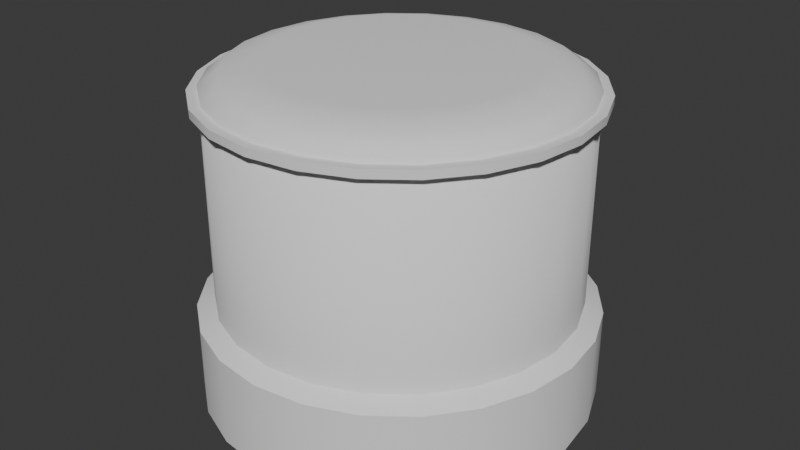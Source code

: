 # Source: krishaKrugBo4ka.blend  (saved by Blender 4.1.24; exported with 4.5.12 LTS)
import bpy
from mathutils import Matrix  # noqa: F401  (used for matrix-valued properties, if any)

bpy.ops.wm.read_factory_settings(use_empty=True)
scene = bpy.context.scene
scene.name = 'Scene'

# ---- collections
col_collection = bpy.data.collections.new('Collection'); scene.collection.children.link(col_collection)
col_krishi = bpy.data.collections.new('krishi'); scene.collection.children.link(col_krishi)

# ---- world
world_world = bpy.data.worlds.new('World'); scene.world = world_world
world_world.use_nodes = True; world_world.node_tree.nodes.clear()
_N = world_world.node_tree.nodes; _L = world_world.node_tree.links
n0 = _N.new('ShaderNodeOutputWorld'); n0.name = 'World Output'; n0.location = (300, 300)
n1 = _N.new('ShaderNodeBackground'); n1.name = 'Background'; n1.location = (10, 300)
n1.inputs[0].default_value = (0.05088, 0.05088, 0.05088, 1.0)
_L.new(n1.outputs[0], n0.inputs[0])
n0.is_active_output = True
world_world.color = (0.05088, 0.05088, 0.05088)
world_world.use_sun_shadow = False
world_world.sun_shadow_jitter_overblur = 0.0

# ---- meshes
me_cylinder_018 = bpy.data.meshes.new('Cylinder.018')
me_cylinder_018.from_pydata([(7.153e-07, 1.53, 5.767), (7.153e-07, 1.53, 7.567), (0.396, 1.478, 5.767), (0.396, 1.478, 7.567), (0.765, 1.325, 5.767), (0.765, 1.325, 7.567), (1.082, 1.082, 5.767), (1.082, 1.082, 7.567), (1.325, 0.765, 5.767), (1.325, 0.765, 7.567), (1.478, 0.396, 5.767), (1.478, 0.396, 7.567), (1.53, 2.649e-07, 5.767), (1.53, 2.649e-07, 7.567), (1.478, -0.396, 5.767), (1.478, -0.396, 7.567), (1.325, -0.765, 5.767), (1.325, -0.765, 7.567), (1.082, -1.082, 5.767), (1.082, -1.082, 7.567), (0.765, -1.325, 5.767), (0.765, -1.325, 7.567), (0.396, -1.478, 5.767), (0.396, -1.478, 7.567), (7.153e-07, -1.53, 5.767), (7.153e-07, -1.53, 7.567), (-0.396, -1.478, 5.767), (-0.396, -1.478, 7.567), (-0.765, -1.325, 5.767), (-0.765, -1.325, 7.567), (-1.082, -1.082, 5.767), (-1.082, -1.082, 7.567), (-1.325, -0.765, 5.767), (-1.325, -0.765, 7.567), (-1.478, -0.396, 5.767), (-1.478, -0.396, 7.567), (-1.53, 2.649e-07, 5.767), (-1.53, 2.649e-07, 7.567), (-1.478, 0.396, 5.767), (-1.478, 0.396, 7.567), (-1.325, 0.765, 5.767), (-1.325, 0.765, 7.567), (-1.082, 1.082, 5.767), (-1.082, 1.082, 7.567), (-0.765, 1.325, 5.767), (-0.765, 1.325, 7.567), (-0.396, 1.478, 5.767), (-0.396, 1.478, 7.567), (7.153e-07, 1.449, -46.06), (7.153e-07, 1.449, 8.485), (0.375, 1.399, -46.06), (0.375, 1.399, 8.485), (0.7244, 1.255, -46.06), (0.7244, 1.255, 8.485), (1.025, 1.025, -46.06), (1.025, 1.025, 8.485), (1.255, 0.7244, -46.06), (1.255, 0.7244, 8.485), (1.399, 0.375, -46.06), (1.399, 0.375, 8.485), (1.449, -9.99e-08, -46.06), (1.449, -9.99e-08, 8.485), (1.399, -0.375, -46.06), (1.399, -0.375, 8.485), (1.255, -0.7244, -46.06), (1.255, -0.7244, 8.485), (1.025, -1.025, -46.06), (1.025, -1.025, 8.485), (0.7244, -1.255, -46.06), (0.7244, -1.255, 8.485), (0.375, -1.399, -46.06), (0.375, -1.399, 8.485), (7.153e-07, -1.449, -46.06), (7.153e-07, -1.449, 8.485), (-0.375, -1.399, -46.06), (-0.375, -1.399, 8.485), (-0.7244, -1.255, -46.06), (-0.7244, -1.255, 8.485), (-1.025, -1.025, -46.06), (-1.025, -1.025, 8.485), (-1.255, -0.7244, -46.06), (-1.255, -0.7244, 8.485), (-1.399, -0.375, -46.06), (-1.399, -0.375, 8.485), (-1.449, -9.99e-08, -46.06), (-1.449, -9.99e-08, 8.485), (-1.399, 0.375, -46.06), (-1.399, 0.375, 8.485), (-1.255, 0.7244, -46.06), (-1.255, 0.7244, 8.485), (-1.025, 1.025, -46.06), (-1.025, 1.025, 8.485), (-0.7244, 1.255, -46.06), (-0.7244, 1.255, 8.485), (-0.375, 1.399, -46.06), (-0.375, 1.399, 8.485), (0.3375, 1.26, 11.21), (7.153e-07, 1.304, 11.21), (0.652, 1.129, 11.21), (0.9221, 0.9221, 11.21), (1.129, 0.652, 11.21), (1.26, 0.3375, 11.21), (1.304, -9.99e-08, 11.21), (1.26, -0.3375, 11.21), (1.129, -0.652, 11.21), (0.9221, -0.9221, 11.21), (0.652, -1.129, 11.21), (0.3375, -1.26, 11.21), (7.153e-07, -1.304, 11.21), (-0.3375, -1.26, 11.21), (-0.652, -1.129, 11.21), (-0.9221, -0.9221, 11.21), (-1.129, -0.652, 11.21), (-1.26, -0.3375, 11.21), (-1.304, -9.99e-08, 11.21), (-1.26, 0.3375, 11.21), (-1.129, 0.652, 11.21), (-0.9221, 0.9221, 11.21), (-0.652, 1.129, 11.21), (-0.3375, 1.26, 11.21), (0.27, 1.008, 13.03), (7.153e-07, 1.043, 13.03), (0.5216, 0.9034, 13.03), (0.7376, 0.7376, 13.03), (0.9034, 0.5216, 13.03), (1.008, 0.27, 13.03), (1.043, -2.381e-07, 13.03), (1.008, -0.27, 13.03), (0.9034, -0.5216, 13.03), (0.7376, -0.7376, 13.03), (0.5216, -0.9034, 13.03), (0.27, -1.008, 13.03), (7.153e-07, -1.043, 13.03), (-0.27, -1.008, 13.03), (-0.5216, -0.9034, 13.03), (-0.7376, -0.7376, 13.03), (-0.9034, -0.5216, 13.03), (-1.008, -0.27, 13.03), (-1.043, -2.381e-07, 13.03), (-1.008, 0.27, 13.03), (-0.9034, 0.5216, 13.03), (-0.7376, 0.7376, 13.03), (-0.5216, 0.9034, 13.03), (-0.27, 1.008, 13.03)], [], [(0, 1, 3, 2), (2, 3, 5, 4), (4, 5, 7, 6), (6, 7, 9, 8), (8, 9, 11, 10), (10, 11, 13, 12), (12, 13, 15, 14), (14, 15, 17, 16), (16, 17, 19, 18), (18, 19, 21, 20), (20, 21, 23, 22), (22, 23, 25, 24), (24, 25, 27, 26), (26, 27, 29, 28), (28, 29, 31, 30), (30, 31, 33, 32), (32, 33, 35, 34), (34, 35, 37, 36), (36, 37, 39, 38), (38, 39, 41, 40), (40, 41, 43, 42), (42, 43, 45, 44), (3, 1, 47, 45, 43, 41, 39, 37, 35, 33, 31, 29, 27, 25, 23, 21, 19, 17, 15, 13, 11, 9, 7, 5), (44, 45, 47, 46), (46, 47, 1, 0), (0, 2, 4, 6, 8, 10, 12, 14, 16, 18, 20, 22, 24, 26, 28, 30, 32, 34, 36, 38, 40, 42, 44, 46), (48, 49, 51, 50), (50, 51, 53, 52), (52, 53, 55, 54), (54, 55, 57, 56), (56, 57, 59, 58), (58, 59, 61, 60), (60, 61, 63, 62), (62, 63, 65, 64), (64, 65, 67, 66), (66, 67, 69, 68), (68, 69, 71, 70), (70, 71, 73, 72), (72, 73, 75, 74), (74, 75, 77, 76), (76, 77, 79, 78), (78, 79, 81, 80), (80, 81, 83, 82), (82, 83, 85, 84), (84, 85, 87, 86), (86, 87, 89, 88), (88, 89, 91, 90), (90, 91, 93, 92), (57, 55, 99, 100), (92, 93, 95, 94), (94, 95, 49, 48), (117, 116, 140, 141), (67, 65, 104, 105), (77, 75, 109, 110), (87, 85, 114, 115), (49, 95, 119, 97), (53, 51, 96, 98), (63, 61, 102, 103), (73, 71, 107, 108), (83, 81, 112, 113), (93, 91, 117, 118), (59, 57, 100, 101), (69, 67, 105, 106), (79, 77, 110, 111), (89, 87, 115, 116), (55, 53, 98, 99), (65, 63, 103, 104), (51, 49, 97, 96), (75, 73, 108, 109), (85, 83, 113, 114), (95, 93, 118, 119), (61, 59, 101, 102), (71, 69, 106, 107), (81, 79, 111, 112), (91, 89, 116, 117), (120, 121, 143, 142, 141, 140, 139, 138, 137, 136, 135, 134, 133, 132, 131, 130, 129, 128, 127, 126, 125, 124, 123, 122), (110, 109, 133, 134), (103, 102, 126, 127), (118, 117, 141, 142), (111, 110, 134, 135), (104, 103, 127, 128), (119, 118, 142, 143), (96, 97, 121, 120), (112, 111, 135, 136), (105, 104, 128, 129), (97, 119, 143, 121), (98, 96, 120, 122), (113, 112, 136, 137), (106, 105, 129, 130), (99, 98, 122, 123), (114, 113, 137, 138), (107, 106, 130, 131), (100, 99, 123, 124), (115, 114, 138, 139), (108, 107, 131, 132), (101, 100, 124, 125), (116, 115, 139, 140), (109, 108, 132, 133), (102, 101, 125, 126)])
me_cylinder_018.polygons.foreach_set('use_smooth', [True] * 99)
_k = set([(0, 2), (0, 46), (1, 3), (1, 47), (2, 4), (3, 5), (4, 6), (5, 7), (6, 8), (7, 9), (8, 10), (9, 11), (10, 12), (11, 13), (12, 14), (13, 15), (14, 16), (15, 17), (16, 18), (17, 19), (18, 20), (19, 21), (20, 22), (21, 23), (22, 24), (23, 25), (24, 26), (25, 27), (26, 28), (27, 29), (28, 30), (29, 31), (30, 32), (31, 33), (32, 34), (33, 35), (34, 36), (35, 37), (36, 38), (37, 39), (38, 40), (39, 41), (40, 42), (41, 43), (42, 44), (43, 45), (44, 46), (45, 47)])
me_cylinder_018.attributes.new('sharp_edge', 'BOOLEAN', 'EDGE').data.foreach_set('value', [ (min(e.vertices), max(e.vertices)) in _k for e in me_cylinder_018.edges])
_uv = me_cylinder_018.uv_layers.new(name='UVMap')
_uv.uv.foreach_set('vector', [1.0, 0.5, 1.0, 1.0, 0.9583, 1.0, 0.9583, 0.5, 0.9583, 0.5, 0.9583, 1.0, 0.9167, 1.0, 0.9167, 0.5, 0.9167, 0.5, 0.9167, 1.0, 0.875, 1.0, 0.875, 0.5, 0.875, 0.5, 0.875, 1.0, 0.8333, 1.0, 0.8333, 0.5, 0.8333, 0.5, 0.8333, 1.0, 0.7917, 1.0, 0.7917, 0.5, 0.7917, 0.5, 0.7917, 1.0, 0.75, 1.0, 0.75, 0.5, 0.75, 0.5, 0.75, 1.0, 0.7083, 1.0, 0.7083, 0.5, 0.7083, 0.5, 0.7083, 1.0, 0.6667, 1.0, 0.6667, 0.5, 0.6667, 0.5, 0.6667, 1.0, 0.625, 1.0, 0.625, 0.5, 0.625, 0.5, 0.625, 1.0, 0.5833, 1.0, 0.5833, 0.5, 0.5833, 0.5, 0.5833, 1.0, 0.5417, 1.0, 0.5417, 0.5, 0.5417, 0.5, 0.5417, 1.0, 0.5, 1.0, 0.5, 0.5, 0.5, 0.5, 0.5, 1.0, 0.4583, 1.0, 0.4583, 0.5, 0.4583, 0.5, 0.4583, 1.0, 0.4167, 1.0, 0.4167, 0.5, 0.4167, 0.5, 0.4167, 1.0, 0.375, 1.0, 0.375, 0.5, 0.375, 0.5, 0.375, 1.0, 0.3333, 1.0, 0.3333, 0.5, 0.3333, 0.5, 0.3333, 1.0, 0.2917, 1.0, 0.2917, 0.5, 0.2917, 0.5, 0.2917, 1.0, 0.25, 1.0, 0.25, 0.5, 0.25, 0.5, 0.25, 1.0, 0.2083, 1.0, 0.2083, 0.5, 0.2083, 0.5, 0.2083, 1.0, 0.1667, 1.0, 0.1667, 0.5, 0.1667, 0.5, 0.1667, 1.0, 0.125, 1.0, 0.125, 0.5, 0.125, 0.5, 0.125, 1.0, 0.08333, 1.0, 0.08333, 0.5, 0.3121, 0.4818, 0.25, 0.49, 0.1879, 0.4818, 0.13, 0.4578, 0.08029, 0.4197, 0.04215, 0.37, 0.01818, 0.3121, 0.01, 0.25, 0.01818, 0.1879, 0.04215, 0.13, 0.08029, 0.08029, 0.13, 0.04215, 0.1879, 0.01818, 0.25, 0.01, 0.3121, 0.01818, 0.37, 0.04215, 0.4197, 0.08029, 0.4578, 0.13, 0.4818, 0.1879, 0.49, 0.25, 0.4818, 0.3121, 0.4578, 0.37, 0.4197, 0.4197, 0.37, 0.4578, 0.08333, 0.5, 0.08333, 1.0, 0.04167, 1.0, 0.04167, 0.5, 0.04167, 0.5, 0.04167, 1.0, -1.863e-07, 1.0, -1.863e-07, 0.5, 0.75, 0.49, 0.8121, 0.4818, 0.87, 0.4578, 0.9197, 0.4197, 0.9578, 0.37, 0.9818, 0.3121, 0.99, 0.25, 0.9818, 0.1879, 0.9578, 0.13, 0.9197, 0.08029, 0.87, 0.04215, 0.8121, 0.01818, 0.75, 0.01, 0.6879, 0.01818, 0.63, 0.04215, 0.5803, 0.08029, 0.5422, 0.13, 0.5182, 0.1879, 0.51, 0.25, 0.5182, 0.3121, 0.5422, 0.37, 0.5803, 0.4197, 0.63, 0.4578, 0.6879, 0.4818, 1.0, 0.5, 1.0, 1.0, 0.9583, 1.0, 0.9583, 0.5, 0.9583, 0.5, 0.9583, 1.0, 0.9167, 1.0, 0.9167, 0.5, 0.9167, 0.5, 0.9167, 1.0, 0.875, 1.0, 0.875, 0.5, 0.875, 0.5, 0.875, 1.0, 0.8333, 1.0, 0.8333, 0.5, 0.8333, 0.5, 0.8333, 1.0, 0.7917, 1.0, 0.7917, 0.5, 0.7917, 0.5, 0.7917, 1.0, 0.75, 1.0, 0.75, 0.5, 0.75, 0.5, 0.75, 1.0, 0.7083, 1.0, 0.7083, 0.5, 0.7083, 0.5, 0.7083, 1.0, 0.6667, 1.0, 0.6667, 0.5, 0.6667, 0.5, 0.6667, 1.0, 0.625, 1.0, 0.625, 0.5, 0.625, 0.5, 0.625, 1.0, 0.5833, 1.0, 0.5833, 0.5, 0.5833, 0.5, 0.5833, 1.0, 0.5417, 1.0, 0.5417, 0.5, 0.5417, 0.5, 0.5417, 1.0, 0.5, 1.0, 0.5, 0.5, 0.5, 0.5, 0.5, 1.0, 0.4583, 1.0, 0.4583, 0.5, 0.4583, 0.5, 0.4583, 1.0, 0.4167, 1.0, 0.4167, 0.5, 0.4167, 0.5, 0.4167, 1.0, 0.375, 1.0, 0.375, 0.5, 0.375, 0.5, 0.375, 1.0, 0.3333, 1.0, 0.3333, 0.5, 0.3333, 0.5, 0.3333, 1.0, 0.2917, 1.0, 0.2917, 0.5, 0.2917, 0.5, 0.2917, 1.0, 0.25, 1.0, 0.25, 0.5, 0.25, 0.5, 0.25, 1.0, 0.2083, 1.0, 0.2083, 0.5, 0.2083, 0.5, 0.2083, 1.0, 0.1667, 1.0, 0.1667, 0.5, 0.1667, 0.5, 0.1667, 1.0, 0.125, 1.0, 0.125, 0.5, 0.125, 0.5, 0.125, 1.0, 0.08333, 1.0, 0.08333, 0.5, 0.8333, 1.0, 0.875, 1.0, 0.875, 1.0, 0.8333, 1.0, 0.08333, 0.5, 0.08333, 1.0, 0.04167, 1.0, 0.04167, 0.5, 0.04167, 0.5, 0.04167, 1.0, -1.863e-07, 1.0, -1.863e-07, 0.5, 0.125, 1.0, 0.1667, 1.0, 0.1667, 1.0, 0.125, 1.0, 0.625, 1.0, 0.6667, 1.0, 0.6667, 1.0, 0.625, 1.0, 0.4167, 1.0, 0.4583, 1.0, 0.4583, 1.0, 0.4167, 1.0, 0.2083, 1.0, 0.25, 1.0, 0.25, 1.0, 0.2083, 1.0, -1.863e-07, 1.0, 0.04167, 1.0, 0.04167, 1.0, -1.863e-07, 1.0, 0.9167, 1.0, 0.9583, 1.0, 0.9583, 1.0, 0.9167, 1.0, 0.7083, 1.0, 0.75, 1.0, 0.75, 1.0, 0.7083, 1.0, 0.5, 1.0, 0.5417, 1.0, 0.5417, 1.0, 0.5, 1.0, 0.2917, 1.0, 0.3333, 1.0, 0.3333, 1.0, 0.2917, 1.0, 0.08333, 1.0, 0.125, 1.0, 0.125, 1.0, 0.08333, 1.0, 0.7917, 1.0, 0.8333, 1.0, 0.8333, 1.0, 0.7917, 1.0, 0.5833, 1.0, 0.625, 1.0, 0.625, 1.0, 0.5833, 1.0, 0.375, 1.0, 0.4167, 1.0, 0.4167, 1.0, 0.375, 1.0, 0.1667, 1.0, 0.2083, 1.0, 0.2083, 1.0, 0.1667, 1.0, 0.875, 1.0, 0.9167, 1.0, 0.9167, 1.0, 0.875, 1.0, 0.6667, 1.0, 0.7083, 1.0, 0.7083, 1.0, 0.6667, 1.0, 0.9583, 1.0, 1.0, 1.0, 1.0, 1.0, 0.9583, 1.0, 0.4583, 1.0, 0.5, 1.0, 0.5, 1.0, 0.4583, 1.0, 0.25, 1.0, 0.2917, 1.0, 0.2917, 1.0, 0.25, 1.0, 0.04167, 1.0, 0.08333, 1.0, 0.08333, 1.0, 0.04167, 1.0, 0.75, 1.0, 0.7917, 1.0, 0.7917, 1.0, 0.75, 1.0, 0.5417, 1.0, 0.5833, 1.0, 0.5833, 1.0, 0.5417, 1.0, 0.3333, 1.0, 0.375, 1.0, 0.375, 1.0, 0.3333, 1.0, 0.125, 1.0, 0.1667, 1.0, 0.1667, 1.0, 0.125, 1.0, 0.3121, 0.4818, 0.25, 0.49, 0.1879, 0.4818, 0.13, 0.4578, 0.08029, 0.4197, 0.04215, 0.37, 0.01818, 0.3121, 0.01, 0.25, 0.01818, 0.1879, 0.04215, 0.13, 0.08029, 0.08029, 0.13, 0.04215, 0.1879, 0.01818, 0.25, 0.01, 0.3121, 0.01818, 0.37, 0.04215, 0.4197, 0.08029, 0.4578, 0.13, 0.4818, 0.1879, 0.49, 0.25, 0.4818, 0.3121, 0.4578, 0.37, 0.4197, 0.4197, 0.37, 0.4578, 0.4167, 1.0, 0.4583, 1.0, 0.4583, 1.0, 0.4167, 1.0, 0.7083, 1.0, 0.75, 1.0, 0.75, 1.0, 0.7083, 1.0, 0.08333, 1.0, 0.125, 1.0, 0.125, 1.0, 0.08333, 1.0, 0.375, 1.0, 0.4167, 1.0, 0.4167, 1.0, 0.375, 1.0, 0.6667, 1.0, 0.7083, 1.0, 0.7083, 1.0, 0.6667, 1.0, 0.04167, 1.0, 0.08333, 1.0, 0.08333, 1.0, 0.04167, 1.0, 0.9583, 1.0, 1.0, 1.0, 1.0, 1.0, 0.9583, 1.0, 0.3333, 1.0, 0.375, 1.0, 0.375, 1.0, 0.3333, 1.0, 0.625, 1.0, 0.6667, 1.0, 0.6667, 1.0, 0.625, 1.0, -1.863e-07, 1.0, 0.04167, 1.0, 0.04167, 1.0, -1.863e-07, 1.0, 0.9167, 1.0, 0.9583, 1.0, 0.9583, 1.0, 0.9167, 1.0, 0.2917, 1.0, 0.3333, 1.0, 0.3333, 1.0, 0.2917, 1.0, 0.5833, 1.0, 0.625, 1.0, 0.625, 1.0, 0.5833, 1.0, 0.875, 1.0, 0.9167, 1.0, 0.9167, 1.0, 0.875, 1.0, 0.25, 1.0, 0.2917, 1.0, 0.2917, 1.0, 0.25, 1.0, 0.5417, 1.0, 0.5833, 1.0, 0.5833, 1.0, 0.5417, 1.0, 0.8333, 1.0, 0.875, 1.0, 0.875, 1.0, 0.8333, 1.0, 0.2083, 1.0, 0.25, 1.0, 0.25, 1.0, 0.2083, 1.0, 0.5, 1.0, 0.5417, 1.0, 0.5417, 1.0, 0.5, 1.0, 0.7917, 1.0, 0.8333, 1.0, 0.8333, 1.0, 0.7917, 1.0, 0.1667, 1.0, 0.2083, 1.0, 0.2083, 1.0, 0.1667, 1.0, 0.4583, 1.0, 0.5, 1.0, 0.5, 1.0, 0.4583, 1.0, 0.75, 1.0, 0.7917, 1.0, 0.7917, 1.0, 0.75, 1.0])
me_cylinder_018.update()
me_cylinder_019 = bpy.data.meshes.new('Cylinder.019')
me_cylinder_019.from_pydata([(2.384e-07, 1.449, -12.88), (2.384e-07, 1.449, 1.263), (0.375, 1.399, -12.88), (0.375, 1.399, 1.263), (0.7244, 1.255, -12.88), (0.7244, 1.255, 1.263), (1.025, 1.025, -12.88), (1.025, 1.025, 1.263), (1.255, 0.7244, -12.88), (1.255, 0.7244, 1.263), (1.399, 0.375, -12.88), (1.399, 0.375, 1.263), (1.449, 4.207e-08, -12.88), (1.449, 4.207e-08, 1.263), (1.399, -0.375, -12.88), (1.399, -0.375, 1.263), (1.255, -0.7244, -12.88), (1.255, -0.7244, 1.263), (1.025, -1.025, -12.88), (1.025, -1.025, 1.263), (0.7244, -1.255, -12.88), (0.7244, -1.255, 1.263), (0.375, -1.399, -12.88), (0.375, -1.399, 1.263), (2.384e-07, -1.449, -12.88), (2.384e-07, -1.449, 1.263), (-0.375, -1.399, -12.88), (-0.375, -1.399, 1.263), (-0.7244, -1.255, -12.88), (-0.7244, -1.255, 1.263), (-1.025, -1.025, -12.88), (-1.025, -1.025, 1.263), (-1.255, -0.7244, -12.88), (-1.255, -0.7244, 1.263), (-1.399, -0.375, -12.88), (-1.399, -0.375, 1.263), (-1.449, 4.207e-08, -12.88), (-1.449, 4.207e-08, 1.263), (-1.399, 0.375, -12.88), (-1.399, 0.375, 1.263), (-1.255, 0.7244, -12.88), (-1.255, 0.7244, 1.263), (-1.025, 1.025, -12.88), (-1.025, 1.025, 1.263), (-0.7244, 1.255, -12.88), (-0.7244, 1.255, 1.263), (-0.375, 1.399, -12.88), (-0.375, 1.399, 1.263), (-0.162, 0.6046, 5.808), (-0.313, 0.5421, 5.808), (-0.4426, 0.4426, 5.808), (-0.5421, 0.313, 5.808), (-0.6046, 0.162, 5.808), (-0.6259, -6.501e-09, 5.808), (-0.6046, -0.162, 5.808), (-0.5421, -0.313, 5.808), (-0.4426, -0.4426, 5.808), (-0.313, -0.5421, 5.808), (-0.162, -0.6046, 5.808), (2.384e-07, -0.6259, 5.808), (0.162, -0.6046, 5.808), (0.313, -0.5421, 5.808), (0.4426, -0.4426, 5.808), (0.5421, -0.313, 5.808), (0.6046, -0.162, 5.808), (0.6259, -6.501e-09, 5.808), (0.6046, 0.162, 5.808), (0.5421, 0.313, 5.808), (0.4426, 0.4426, 5.808), (0.313, 0.5421, 5.808), (2.384e-07, 0.6259, 5.808), (0.162, 0.6046, 5.808), (0.27, 1.008, 5.808), (2.384e-07, 1.043, 5.808), (0.5216, 0.9034, 5.808), (0.7376, 0.7376, 5.808), (0.9034, 0.5216, 5.808), (1.008, 0.27, 5.808), (1.043, -9.61e-08, 5.808), (1.008, -0.27, 5.808), (0.9034, -0.5216, 5.808), (0.7376, -0.7376, 5.808), (0.5216, -0.9034, 5.808), (0.27, -1.008, 5.808), (2.384e-07, -1.043, 5.808), (-0.27, -1.008, 5.808), (-0.5216, -0.9034, 5.808), (-0.7376, -0.7376, 5.808), (-0.9034, -0.5216, 5.808), (-1.008, -0.27, 5.808), (-1.043, -9.61e-08, 5.808), (-1.008, 0.27, 5.808), (-0.9034, 0.5216, 5.808), (-0.7376, 0.7376, 5.808), (-0.5216, 0.9034, 5.808), (-0.27, 1.008, 5.808)], [], [(0, 1, 3, 2), (2, 3, 5, 4), (4, 5, 7, 6), (6, 7, 9, 8), (8, 9, 11, 10), (10, 11, 13, 12), (12, 13, 15, 14), (14, 15, 17, 16), (16, 17, 19, 18), (18, 19, 21, 20), (20, 21, 23, 22), (22, 23, 25, 24), (24, 25, 27, 26), (26, 27, 29, 28), (28, 29, 31, 30), (30, 31, 33, 32), (32, 33, 35, 34), (34, 35, 37, 36), (36, 37, 39, 38), (38, 39, 41, 40), (40, 41, 43, 42), (42, 43, 45, 44), (9, 76, 77, 11), (44, 45, 47, 46), (46, 47, 1, 0), (43, 93, 94, 45), (19, 81, 82, 21), (29, 86, 87, 31), (39, 91, 92, 41), (71, 70, 48, 49, 50, 51, 52, 53, 54, 55, 56, 57, 58, 59, 60, 61, 62, 63, 64, 65, 66, 67, 68, 69), (5, 74, 75, 7), (15, 79, 80, 17), (25, 84, 85, 27), (35, 89, 90, 37), (45, 94, 95, 47), (11, 77, 78, 13), (21, 82, 83, 23), (31, 87, 88, 33), (43, 41, 92, 93), (7, 75, 76, 9), (17, 80, 81, 19), (3, 72, 74, 5), (27, 85, 86, 29), (37, 90, 91, 39), (47, 95, 73, 1), (13, 78, 79, 15), (23, 83, 84, 25), (33, 88, 89, 35), (82, 81, 62, 61), (81, 80, 63, 62), (77, 76, 67, 66), (94, 93, 50, 49), (89, 88, 55, 54), (84, 83, 60, 59), (79, 78, 65, 64), (74, 72, 71, 69), (91, 90, 53, 52), (86, 85, 58, 57), (73, 95, 48, 70), (88, 87, 56, 55), (76, 75, 68, 67), (93, 92, 51, 50), (72, 73, 70, 71), (83, 82, 61, 60), (78, 77, 66, 65), (95, 94, 49, 48), (90, 89, 54, 53), (85, 84, 59, 58), (80, 79, 64, 63), (75, 74, 69, 68), (92, 91, 52, 51), (87, 86, 57, 56), (1, 73, 72, 3)])
me_cylinder_019.polygons.foreach_set('use_smooth', [True] * 73)
_k = set([(1, 3), (1, 47), (3, 5), (5, 7), (7, 9), (9, 11), (11, 13), (13, 15), (15, 17), (17, 19), (19, 21), (21, 23), (23, 25), (25, 27), (27, 29), (29, 31), (31, 33), (33, 35), (35, 37), (37, 39), (39, 41), (41, 43), (43, 45), (45, 47), (72, 73), (72, 74), (73, 95), (74, 75), (75, 76), (76, 77), (77, 78), (78, 79), (79, 80), (80, 81), (81, 82), (82, 83), (83, 84), (84, 85), (85, 86), (86, 87), (87, 88), (88, 89), (89, 90), (90, 91), (91, 92), (92, 93), (93, 94), (94, 95)])
me_cylinder_019.attributes.new('sharp_edge', 'BOOLEAN', 'EDGE').data.foreach_set('value', [ (min(e.vertices), max(e.vertices)) in _k for e in me_cylinder_019.edges])
_uv = me_cylinder_019.uv_layers.new(name='UVMap')
_uv.uv.foreach_set('vector', [1.0, 0.5, 1.0, 1.0, 0.9583, 1.0, 0.9583, 0.5, 0.9583, 0.5, 0.9583, 1.0, 0.9167, 1.0, 0.9167, 0.5, 0.9167, 0.5, 0.9167, 1.0, 0.875, 1.0, 0.875, 0.5, 0.875, 0.5, 0.875, 1.0, 0.8333, 1.0, 0.8333, 0.5, 0.8333, 0.5, 0.8333, 1.0, 0.7917, 1.0, 0.7917, 0.5, 0.7917, 0.5, 0.7917, 1.0, 0.75, 1.0, 0.75, 0.5, 0.75, 0.5, 0.75, 1.0, 0.7083, 1.0, 0.7083, 0.5, 0.7083, 0.5, 0.7083, 1.0, 0.6667, 1.0, 0.6667, 0.5, 0.6667, 0.5, 0.6667, 1.0, 0.625, 1.0, 0.625, 0.5, 0.625, 0.5, 0.625, 1.0, 0.5833, 1.0, 0.5833, 0.5, 0.5833, 0.5, 0.5833, 1.0, 0.5417, 1.0, 0.5417, 0.5, 0.5417, 0.5, 0.5417, 1.0, 0.5, 1.0, 0.5, 0.5, 0.5, 0.5, 0.5, 1.0, 0.4583, 1.0, 0.4583, 0.5, 0.4583, 0.5, 0.4583, 1.0, 0.4167, 1.0, 0.4167, 0.5, 0.4167, 0.5, 0.4167, 1.0, 0.375, 1.0, 0.375, 0.5, 0.375, 0.5, 0.375, 1.0, 0.3333, 1.0, 0.3333, 0.5, 0.3333, 0.5, 0.3333, 1.0, 0.2917, 1.0, 0.2917, 0.5, 0.2917, 0.5, 0.2917, 1.0, 0.25, 1.0, 0.25, 0.5, 0.25, 0.5, 0.25, 1.0, 0.2083, 1.0, 0.2083, 0.5, 0.2083, 0.5, 0.2083, 1.0, 0.1667, 1.0, 0.1667, 0.5, 0.1667, 0.5, 0.1667, 1.0, 0.125, 1.0, 0.125, 0.5, 0.125, 0.5, 0.125, 1.0, 0.08333, 1.0, 0.08333, 0.5, 0.8333, 1.0, 0.8333, 1.0, 0.7917, 1.0, 0.7917, 1.0, 0.08333, 0.5, 0.08333, 1.0, 0.04167, 1.0, 0.04167, 0.5, 0.04167, 0.5, 0.04167, 1.0, -1.863e-07, 1.0, -1.863e-07, 0.5, 0.125, 1.0, 0.125, 1.0, 0.08333, 1.0, 0.08333, 1.0, 0.625, 1.0, 0.625, 1.0, 0.5833, 1.0, 0.5833, 1.0, 0.4167, 1.0, 0.4167, 1.0, 0.375, 1.0, 0.375, 1.0, 0.2083, 1.0, 0.2083, 1.0, 0.1667, 1.0, 0.1667, 1.0, 0.3121, 0.4818, 0.25, 0.49, 0.1879, 0.4818, 0.13, 0.4578, 0.08029, 0.4197, 0.04215, 0.37, 0.01818, 0.3121, 0.01, 0.25, 0.01818, 0.1879, 0.04215, 0.13, 0.08029, 0.08029, 0.13, 0.04215, 0.1879, 0.01818, 0.25, 0.01, 0.3121, 0.01818, 0.37, 0.04215, 0.4197, 0.08029, 0.4578, 0.13, 0.4818, 0.1879, 0.49, 0.25, 0.4818, 0.3121, 0.4578, 0.37, 0.4197, 0.4197, 0.37, 0.4578, 0.9167, 1.0, 0.9167, 1.0, 0.875, 1.0, 0.875, 1.0, 0.7083, 1.0, 0.7083, 1.0, 0.6667, 1.0, 0.6667, 1.0, 0.5, 1.0, 0.5, 1.0, 0.4583, 1.0, 0.4583, 1.0, 0.2917, 1.0, 0.2917, 1.0, 0.25, 1.0, 0.25, 1.0, 0.08333, 1.0, 0.08333, 1.0, 0.04167, 1.0, 0.04167, 1.0, 0.7917, 1.0, 0.7917, 1.0, 0.75, 1.0, 0.75, 1.0, 0.5833, 1.0, 0.5833, 1.0, 0.5417, 1.0, 0.5417, 1.0, 0.375, 1.0, 0.375, 1.0, 0.3333, 1.0, 0.3333, 1.0, 0.125, 1.0, 0.1667, 1.0, 0.1667, 1.0, 0.125, 1.0, 0.875, 1.0, 0.875, 1.0, 0.8333, 1.0, 0.8333, 1.0, 0.6667, 1.0, 0.6667, 1.0, 0.625, 1.0, 0.625, 1.0, 0.9583, 1.0, 0.9583, 1.0, 0.9167, 1.0, 0.9167, 1.0, 0.4583, 1.0, 0.4583, 1.0, 0.4167, 1.0, 0.4167, 1.0, 0.25, 1.0, 0.25, 1.0, 0.2083, 1.0, 0.2083, 1.0, 0.04167, 1.0, 0.04167, 1.0, -1.863e-07, 1.0, -1.863e-07, 1.0, 0.75, 1.0, 0.75, 1.0, 0.7083, 1.0, 0.7083, 1.0, 0.5417, 1.0, 0.5417, 1.0, 0.5, 1.0, 0.5, 1.0, 0.3333, 1.0, 0.3333, 1.0, 0.2917, 1.0, 0.2917, 1.0, 0.5833, 1.0, 0.625, 1.0, 0.625, 1.0, 0.5833, 1.0, 0.625, 1.0, 0.6667, 1.0, 0.6667, 1.0, 0.625, 1.0, 0.7917, 1.0, 0.8333, 1.0, 0.8333, 1.0, 0.7917, 1.0, 0.08333, 1.0, 0.125, 1.0, 0.125, 1.0, 0.08333, 1.0, 0.2917, 1.0, 0.3333, 1.0, 0.3333, 1.0, 0.2917, 1.0, 0.5, 1.0, 0.5417, 1.0, 0.5417, 1.0, 0.5, 1.0, 0.7083, 1.0, 0.75, 1.0, 0.75, 1.0, 0.7083, 1.0, 0.9167, 1.0, 0.9583, 1.0, 0.9583, 1.0, 0.9167, 1.0, 0.2083, 1.0, 0.25, 1.0, 0.25, 1.0, 0.2083, 1.0, 0.4167, 1.0, 0.4583, 1.0, 0.4583, 1.0, 0.4167, 1.0, -1.863e-07, 1.0, 0.04167, 1.0, 0.04167, 1.0, -1.863e-07, 1.0, 0.3333, 1.0, 0.375, 1.0, 0.375, 1.0, 0.3333, 1.0, 0.8333, 1.0, 0.875, 1.0, 0.875, 1.0, 0.8333, 1.0, 0.125, 1.0, 0.1667, 1.0, 0.1667, 1.0, 0.125, 1.0, 0.9583, 1.0, 1.0, 1.0, 1.0, 1.0, 0.9583, 1.0, 0.5417, 1.0, 0.5833, 1.0, 0.5833, 1.0, 0.5417, 1.0, 0.75, 1.0, 0.7917, 1.0, 0.7917, 1.0, 0.75, 1.0, 0.04167, 1.0, 0.08333, 1.0, 0.08333, 1.0, 0.04167, 1.0, 0.25, 1.0, 0.2917, 1.0, 0.2917, 1.0, 0.25, 1.0, 0.4583, 1.0, 0.5, 1.0, 0.5, 1.0, 0.4583, 1.0, 0.6667, 1.0, 0.7083, 1.0, 0.7083, 1.0, 0.6667, 1.0, 0.875, 1.0, 0.9167, 1.0, 0.9167, 1.0, 0.875, 1.0, 0.1667, 1.0, 0.2083, 1.0, 0.2083, 1.0, 0.1667, 1.0, 0.375, 1.0, 0.4167, 1.0, 0.4167, 1.0, 0.375, 1.0, 1.0, 1.0, 1.0, 1.0, 0.9583, 1.0, 0.9583, 1.0])
me_cylinder_019.update()

# ---- objects
ob_bo4kakrishi_001 = bpy.data.objects.new('bo4kakrishi.001', me_cylinder_018)
ob_krepleniebo4kikrishi_002 = bpy.data.objects.new('krepleniebo4kikrishi.002', me_cylinder_019)

# ---- transforms, parenting, visibility, modifiers, constraints
ob_bo4kakrishi_001.location = (-5.0, -5.0, 17.07)
ob_bo4kakrishi_001.scale = (2.112, 2.112, 0.0792)
ob_krepleniebo4kikrishi_002.location = (-5.0, -5.0, 13.78)
ob_krepleniebo4kikrishi_002.scale = (2.323, 2.323, 0.1089)

# ---- collection membership
col_krishi.objects.link(ob_bo4kakrishi_001)
col_krishi.objects.link(ob_krepleniebo4kikrishi_002)

# ---- scene / render settings (as saved in the file)
scene.frame_start = 1; scene.frame_end = 250; scene.frame_set(1)
scene.render.engine = 'BLENDER_EEVEE_NEXT'
scene.cycles.sampling_pattern = 'TABULATED_SOBOL'
scene.eevee.ray_tracing_options.trace_max_roughness = 0.0
bpy.context.view_layer.update()

# ---- added for rendering (the .blend has no active camera and no usable light): camera, sun
cam_auto = bpy.data.cameras.new('AutoCamera')
cam_auto.lens = 50.0
cam_auto.sensor_width = 36.0
cam_auto.clip_end = 1000.0
ob_auto_camera = bpy.data.objects.new('AutoCamera', cam_auto)
scene.collection.objects.link(ob_auto_camera)
ob_auto_camera.location = (5.27592, -17.3311, 23.4597)
ob_auto_camera.rotation_euler = (1.09748, -7.21219e-08, 0.694738)
scene.camera = ob_auto_camera
light_auto_sun = bpy.data.lights.new('AutoSun', 'SUN')
light_auto_sun.energy = 3.0
light_auto_sun.angle = 0.0523599
ob_auto_sun = bpy.data.objects.new('AutoSun', light_auto_sun)
scene.collection.objects.link(ob_auto_sun)
ob_auto_sun.rotation_euler = (0.872665, 0.174533, 0.523599)
bpy.context.view_layer.update()
